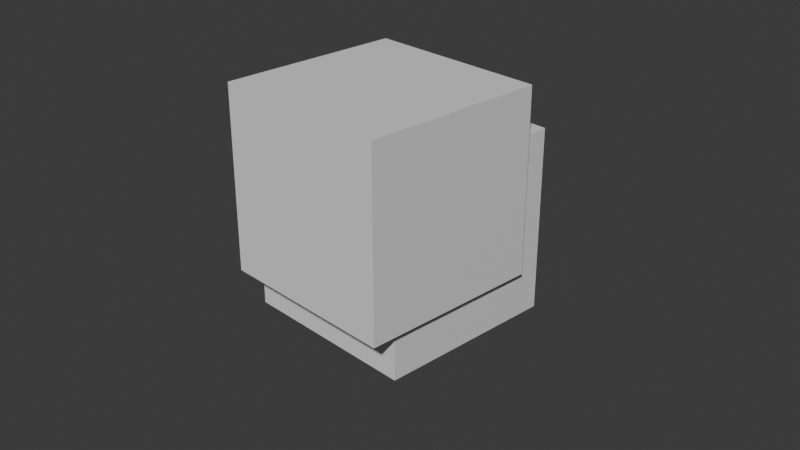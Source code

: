 # Source: blend.blend  (saved by Blender 4.5.88; exported with 4.5.12 LTS)
import bpy
from mathutils import Matrix  # noqa: F401  (used for matrix-valued properties, if any)

bpy.ops.wm.read_factory_settings(use_empty=True)
scene = bpy.context.scene
scene.name = 'Scene'

# ---- collections
col_collection = bpy.data.collections.new('Collection'); scene.collection.children.link(col_collection)

# ---- materials (node trees are filled in below, after node groups)
mat_material = bpy.data.materials.new('Material')
mat_material.alpha_threshold = 0.0
mat_material.roughness = 0.5
mat_material.line_color = (0.0, 0.0, 0.0, 1.0)

# ---- material node trees
mat_material.use_nodes = True; mat_material.node_tree.nodes.clear()
_N = mat_material.node_tree.nodes; _L = mat_material.node_tree.links
n0 = _N.new('ShaderNodeOutputMaterial'); n0.name = 'Material Output'; n0.location = (200, 100)
n1 = _N.new('ShaderNodeBsdfPrincipled'); n1.name = 'Principled BSDF'; n1.location = (-200, 100)
n1.inputs[3].default_value = 1.45
_L.new(n1.outputs[0], n0.inputs[0])
n0.is_active_output = True

# ---- world
world_world = bpy.data.worlds.new('World'); scene.world = world_world
world_world.use_nodes = True; world_world.node_tree.nodes.clear()
_N = world_world.node_tree.nodes; _L = world_world.node_tree.links
n0 = _N.new('ShaderNodeOutputWorld'); n0.name = 'World Output'; n0.location = (200, 100)
n1 = _N.new('ShaderNodeBackground'); n1.name = 'Background'; n1.location = (-200, 100)
n1.inputs[0].default_value = (0.05088, 0.05088, 0.05088, 1.0)
_L.new(n1.outputs[0], n0.inputs[0])
n0.is_active_output = True
world_world.color = (0.05088, 0.05088, 0.05088)
world_world.sun_shadow_jitter_overblur = 0.0

# ---- cameras
cam_camera = bpy.data.cameras.new('Camera')
cam_camera.clip_end = 100.0
cam_camera.ortho_scale = 7.314
cam_camera_001 = bpy.data.cameras.new('Camera.001')
cam_camera_001.clip_end = 100.0
cam_camera_001.lens = 168.4
cam_camera_001.ortho_scale = 7.314
cam_camera_002 = bpy.data.cameras.new('Camera.002')
cam_camera_002.clip_end = 100.0
cam_camera_002.lens = 168.4
cam_camera_002.ortho_scale = 7.314

# ---- lights
light_light = bpy.data.lights.new('Light', 'POINT')
light_light.energy = 1000.0
light_light.shadow_soft_size = 0.1
light_light_001 = bpy.data.lights.new('Light.001', 'POINT')
light_light_001.energy = 1000.0
light_light_001.shadow_soft_size = 0.1

# ---- meshes
me_cube = bpy.data.meshes.new('Cube')
me_cube.from_pydata([(1.0, 1.0, 1.0), (1.0, 1.0, -1.0), (1.0, -1.0, 1.0), (1.0, -1.0, -1.0), (-1.0, 1.0, 1.0), (-1.0, 1.0, -1.0), (-1.0, -1.0, 1.0), (-1.0, -1.0, -1.0)], [], [(0, 4, 6, 2), (3, 2, 6, 7), (7, 6, 4, 5), (5, 1, 3, 7), (1, 0, 2, 3), (5, 4, 0, 1)])
_uv = me_cube.uv_layers.new(name='UVMap')
_uv.uv.foreach_set('vector', [0.625, 0.5, 0.875, 0.5, 0.875, 0.75, 0.625, 0.75, 0.375, 0.75, 0.625, 0.75, 0.625, 1.0, 0.375, 1.0, 0.375, 0.0, 0.625, 0.0, 0.625, 0.25, 0.375, 0.25, 0.125, 0.5, 0.375, 0.5, 0.375, 0.75, 0.125, 0.75, 0.375, 0.5, 0.625, 0.5, 0.625, 0.75, 0.375, 0.75, 0.375, 0.25, 0.625, 0.25, 0.625, 0.5, 0.375, 0.5])
me_cube.materials.append(mat_material)
me_cube.use_mirror_vertex_groups = False
me_cube.update()
me_cube_001 = bpy.data.meshes.new('Cube.001')
me_cube_001.from_pydata([(1.0, 1.0, 1.0), (1.0, 1.0, -1.0), (1.0, -1.0, 1.0), (1.0, -1.0, -1.0), (-1.0, 1.0, 1.0), (-1.0, 1.0, -1.0), (-1.0, -1.0, 1.0), (-1.0, -1.0, -1.0)], [], [(0, 4, 6, 2), (3, 2, 6, 7), (7, 6, 4, 5), (5, 1, 3, 7), (1, 0, 2, 3), (5, 4, 0, 1)])
_uv = me_cube_001.uv_layers.new(name='UVMap')
_uv.uv.foreach_set('vector', [0.625, 0.5, 0.875, 0.5, 0.875, 0.75, 0.625, 0.75, 0.375, 0.75, 0.625, 0.75, 0.625, 1.0, 0.375, 1.0, 0.375, 0.0, 0.625, 0.0, 0.625, 0.25, 0.375, 0.25, 0.125, 0.5, 0.375, 0.5, 0.375, 0.75, 0.125, 0.75, 0.375, 0.5, 0.625, 0.5, 0.625, 0.75, 0.375, 0.75, 0.375, 0.25, 0.625, 0.25, 0.625, 0.5, 0.375, 0.5])
me_cube_001.materials.append(mat_material)
me_cube_001.use_mirror_vertex_groups = False
me_cube_001.update()
me_wing_onesidemesh = bpy.data.meshes.new('Wing_OneSideMesh')
me_wing_onesidemesh.from_pydata([(-0.002982, 0.1357, -0.0312), (-0.003009, 0.1015, -0.0234), (-0.003036, 0.06742, -0.0156), (-0.003064, 0.0333, -0.007801), (-0.003091, -0.0008167, -4.657e-09), (-0.003118, -0.03494, 0.007801), (-0.00315, -0.07452, 0.01685), (-0.003183, -0.1155, 0.02621), (-0.003216, -0.1564, 0.03557), (0.008492, 0.1288, -0.02732), (0.008465, 0.09534, -0.01967), (0.008439, 0.0619, -0.01203), (0.008412, 0.02846, -0.004383), (0.008385, -0.004987, 0.003263), (0.008358, -0.03843, 0.01091), (0.008332, -0.07187, 0.01855), (0.008305, -0.1053, 0.0262), (0.008278, -0.1388, 0.03385), (0.01996, 0.1191, -0.0228), (0.01994, 0.08636, -0.01531), (0.01991, 0.05359, -0.00782), (0.01989, 0.02082, -0.0003294), (0.01986, -0.01194, 0.007162), (0.01983, -0.04471, 0.01465), (0.01981, -0.07747, 0.02214), (0.01978, -0.1102, 0.02963), (0.01975, -0.143, 0.03713), (0.03143, 0.1081, -0.01796), (0.03141, 0.07596, -0.01063), (0.03138, 0.04387, -0.00329), (0.03136, 0.01178, 0.004046), (0.03133, -0.0203, 0.01138), (0.03131, -0.05239, 0.01872), (0.03128, -0.08448, 0.02605), (0.03125, -0.1166, 0.03339), (0.03123, -0.1487, 0.04073), (0.0429, 0.09596, -0.01289), (0.04288, 0.06455, -0.005707), (0.04285, 0.03314, 0.001474), (0.04283, 0.001724, 0.008655), (0.0428, -0.02969, 0.01584), (0.04278, -0.0611, 0.02302), (0.04275, -0.09251, 0.0302), (0.04273, -0.1239, 0.03738), (0.0427, -0.1553, 0.04456), (0.05437, 0.08305, -0.007628), (0.05435, 0.05231, -0.0006016), (0.05432, 0.02158, 0.006425), (0.0543, -0.009155, 0.01345), (0.05427, -0.03989, 0.02048), (0.05425, -0.07062, 0.0275), (0.05423, -0.1014, 0.03453), (0.0542, -0.1321, 0.04156), (0.05418, -0.1628, 0.04858), (0.06584, 0.06945, -0.00221), (0.06582, 0.03939, 0.004662), (0.06579, 0.009333, 0.01153), (0.06577, -0.02072, 0.01841), (0.06575, -0.05078, 0.02528), (0.06572, -0.08084, 0.03215), (0.0657, -0.1109, 0.03902), (0.06567, -0.141, 0.04589), (0.06565, -0.171, 0.05277), (0.07731, 0.05525, 0.003346), (0.07729, 0.02587, 0.01006), (0.07726, -0.003515, 0.01678), (0.07724, -0.0329, 0.0235), (0.07722, -0.06228, 0.03021), (0.07719, -0.09166, 0.03693), (0.07717, -0.121, 0.04365), (0.07714, -0.1504, 0.05037), (0.07712, -0.1798, 0.05708), (0.08878, 0.04051, 0.009025), (0.08875, 0.01181, 0.01559), (0.08873, -0.0169, 0.02215), (0.08871, -0.0456, 0.02871), (0.08869, -0.07431, 0.03527), (0.08866, -0.103, 0.04184), (0.08864, -0.1317, 0.0484), (0.08862, -0.1604, 0.05496), (0.08859, -0.1891, 0.06152), (0.1002, 0.02529, 0.01481), (0.1002, -0.002739, 0.02122), (0.1002, -0.03077, 0.02763), (0.1002, -0.05879, 0.03404), (0.1002, -0.08682, 0.04044), (0.1001, -0.1148, 0.04685), (0.1001, -0.1429, 0.05326), (0.1001, -0.1709, 0.05967), (0.1001, -0.1989, 0.06607), (0.1117, 0.009623, 0.0207), (0.1117, -0.01773, 0.02696), (0.1117, -0.04508, 0.03321), (0.1116, -0.07243, 0.03946), (0.1116, -0.09978, 0.04572), (0.1116, -0.1271, 0.05197), (0.1116, -0.1545, 0.05822), (0.1116, -0.1818, 0.06447), (0.1115, -0.2092, 0.07073), (0.1232, -0.006451, 0.02669), (0.1232, -0.03312, 0.03279), (0.1231, -0.0598, 0.03888), (0.1231, -0.08647, 0.04498), (0.1231, -0.1131, 0.05108), (0.1231, -0.1398, 0.05718), (0.123, -0.1665, 0.06328), (0.123, -0.1932, 0.06937), (0.123, -0.2198, 0.07547), (0.1346, -0.02291, 0.03276), (0.1346, -0.0489, 0.0387), (0.1346, -0.0749, 0.04465), (0.1346, -0.1009, 0.05059), (0.1346, -0.1269, 0.05653), (0.1345, -0.1529, 0.06248), (0.1345, -0.1789, 0.06842), (0.1345, -0.2049, 0.07436), (0.1345, -0.2309, 0.0803), (0.1461, -0.03972, 0.03891), (0.1461, -0.06504, 0.0447), (0.1461, -0.09035, 0.05049), (0.146, -0.1157, 0.05628), (0.146, -0.141, 0.06207), (0.146, -0.1663, 0.06785), (0.146, -0.1916, 0.07364), (0.146, -0.2169, 0.07943), (0.1459, -0.2423, 0.08522), (0.1576, -0.05686, 0.04514), (0.1576, -0.08151, 0.05077), (0.1575, -0.1061, 0.05641), (0.1575, -0.1308, 0.06204), (0.1575, -0.1554, 0.06768), (0.1575, -0.1801, 0.07331), (0.1575, -0.2047, 0.07894), (0.1574, -0.2294, 0.08458), (0.1574, -0.254, 0.09021), (0.169, -0.07433, 0.05144), (0.169, -0.0983, 0.05692), (0.169, -0.1223, 0.0624), (0.169, -0.1462, 0.06788), (0.169, -0.1702, 0.07336), (0.1689, -0.1942, 0.07884), (0.1689, -0.2181, 0.08432), (0.1689, -0.2421, 0.0898), (0.1689, -0.2661, 0.09527), (0.1805, -0.0921, 0.05781), (0.1805, -0.1154, 0.06314), (0.1805, -0.1387, 0.06846), (0.1804, -0.162, 0.07379), (0.1804, -0.1852, 0.07911), (0.1804, -0.2085, 0.08443), (0.1804, -0.2318, 0.08976), (0.1804, -0.2551, 0.09508), (0.1804, -0.2784, 0.1004), (0.192, -0.1102, 0.06425), (0.192, -0.1328, 0.06942), (0.1919, -0.1554, 0.07459), (0.1919, -0.178, 0.07976), (0.1914, -0.2007, 0.08437), (0.1908, -0.2234, 0.08892), (0.1902, -0.2461, 0.09347), (0.1896, -0.2689, 0.09802), (0.189, -0.2916, 0.1026), (0.1984, -0.1294, 0.06531), (0.1979, -0.1515, 0.06972), (0.1973, -0.1735, 0.07414), (0.1967, -0.1956, 0.07855), (0.1962, -0.2176, 0.08297), (0.1956, -0.2396, 0.08738), (0.195, -0.2617, 0.0918), (0.1945, -0.2837, 0.09621), (0.1939, -0.3058, 0.1006)], [], [(0, 9, 10, 1), (1, 10, 11, 2), (2, 11, 12, 3), (3, 12, 13, 4), (4, 13, 14, 5), (5, 14, 15, 6), (6, 15, 16, 7), (7, 16, 17, 8), (9, 18, 19, 10), (10, 19, 20, 11), (11, 20, 21, 12), (12, 21, 22, 13), (13, 22, 23, 14), (14, 23, 24, 15), (15, 24, 25, 16), (16, 25, 26, 17), (18, 27, 28, 19), (19, 28, 29, 20), (20, 29, 30, 21), (21, 30, 31, 22), (22, 31, 32, 23), (23, 32, 33, 24), (24, 33, 34, 25), (25, 34, 35, 26), (27, 36, 37, 28), (28, 37, 38, 29), (29, 38, 39, 30), (30, 39, 40, 31), (31, 40, 41, 32), (32, 41, 42, 33), (33, 42, 43, 34), (34, 43, 44, 35), (36, 45, 46, 37), (37, 46, 47, 38), (38, 47, 48, 39), (39, 48, 49, 40), (40, 49, 50, 41), (41, 50, 51, 42), (42, 51, 52, 43), (43, 52, 53, 44), (45, 54, 55, 46), (46, 55, 56, 47), (47, 56, 57, 48), (48, 57, 58, 49), (49, 58, 59, 50), (50, 59, 60, 51), (51, 60, 61, 52), (52, 61, 62, 53), (54, 63, 64, 55), (55, 64, 65, 56), (56, 65, 66, 57), (57, 66, 67, 58), (58, 67, 68, 59), (59, 68, 69, 60), (60, 69, 70, 61), (61, 70, 71, 62), (63, 72, 73, 64), (64, 73, 74, 65), (65, 74, 75, 66), (66, 75, 76, 67), (67, 76, 77, 68), (68, 77, 78, 69), (69, 78, 79, 70), (70, 79, 80, 71), (72, 81, 82, 73), (73, 82, 83, 74), (74, 83, 84, 75), (75, 84, 85, 76), (76, 85, 86, 77), (77, 86, 87, 78), (78, 87, 88, 79), (79, 88, 89, 80), (81, 90, 91, 82), (82, 91, 92, 83), (83, 92, 93, 84), (84, 93, 94, 85), (85, 94, 95, 86), (86, 95, 96, 87), (87, 96, 97, 88), (88, 97, 98, 89), (90, 99, 100, 91), (91, 100, 101, 92), (92, 101, 102, 93), (93, 102, 103, 94), (94, 103, 104, 95), (95, 104, 105, 96), (96, 105, 106, 97), (97, 106, 107, 98), (99, 108, 109, 100), (100, 109, 110, 101), (101, 110, 111, 102), (102, 111, 112, 103), (103, 112, 113, 104), (104, 113, 114, 105), (105, 114, 115, 106), (106, 115, 116, 107), (108, 117, 118, 109), (109, 118, 119, 110), (110, 119, 120, 111), (111, 120, 121, 112), (112, 121, 122, 113), (113, 122, 123, 114), (114, 123, 124, 115), (115, 124, 125, 116), (117, 126, 127, 118), (118, 127, 128, 119), (119, 128, 129, 120), (120, 129, 130, 121), (121, 130, 131, 122), (122, 131, 132, 123), (123, 132, 133, 124), (124, 133, 134, 125), (126, 135, 136, 127), (127, 136, 137, 128), (128, 137, 138, 129), (129, 138, 139, 130), (130, 139, 140, 131), (131, 140, 141, 132), (132, 141, 142, 133), (133, 142, 143, 134), (135, 144, 145, 136), (136, 145, 146, 137), (137, 146, 147, 138), (138, 147, 148, 139), (139, 148, 149, 140), (140, 149, 150, 141), (141, 150, 151, 142), (142, 151, 152, 143), (144, 153, 154, 145), (145, 154, 155, 146), (146, 155, 156, 147), (147, 156, 157, 148), (148, 157, 158, 149), (149, 158, 159, 150), (150, 159, 160, 151), (151, 160, 161, 152), (153, 162, 163, 154), (154, 163, 164, 155), (155, 164, 165, 156), (156, 165, 166, 157), (157, 166, 167, 158), (158, 167, 168, 159), (159, 168, 169, 160), (160, 169, 170, 161)])
me_wing_onesidemesh.update()
me_wing_onesidemesh_001 = bpy.data.meshes.new('Wing_OneSideMesh.001')
me_wing_onesidemesh_001.from_pydata([(-0.002982, 0.1357, -0.0312), (-0.003009, 0.1015, -0.0234), (-0.003036, 0.06742, -0.0156), (-0.003064, 0.0333, -0.007801), (-0.003091, -0.0008167, -4.657e-09), (-0.003118, -0.03494, 0.007801), (-0.00315, -0.07452, 0.01685), (-0.003183, -0.1155, 0.02621), (-0.003216, -0.1564, 0.03557), (0.008492, 0.1288, -0.02732), (0.008465, 0.09534, -0.01967), (0.008439, 0.0619, -0.01203), (0.008412, 0.02846, -0.004383), (0.008385, -0.004987, 0.003263), (0.008358, -0.03843, 0.01091), (0.008332, -0.07187, 0.01855), (0.008305, -0.1053, 0.0262), (0.008278, -0.1388, 0.03385), (0.01996, 0.1191, -0.0228), (0.01994, 0.08636, -0.01531), (0.01991, 0.05359, -0.00782), (0.01989, 0.02082, -0.0003294), (0.01986, -0.01194, 0.007162), (0.01983, -0.04471, 0.01465), (0.01981, -0.07747, 0.02214), (0.01978, -0.1102, 0.02963), (0.01975, -0.143, 0.03713), (0.03143, 0.1081, -0.01796), (0.03141, 0.07596, -0.01063), (0.03138, 0.04387, -0.00329), (0.03136, 0.01178, 0.004046), (0.03133, -0.0203, 0.01138), (0.03131, -0.05239, 0.01872), (0.03128, -0.08448, 0.02605), (0.03125, -0.1166, 0.03339), (0.03123, -0.1487, 0.04073), (0.0429, 0.09596, -0.01289), (0.04288, 0.06455, -0.005707), (0.04285, 0.03314, 0.001474), (0.04283, 0.001724, 0.008655), (0.0428, -0.02969, 0.01584), (0.04278, -0.0611, 0.02302), (0.04275, -0.09251, 0.0302), (0.04273, -0.1239, 0.03738), (0.0427, -0.1553, 0.04456), (0.05437, 0.08305, -0.007628), (0.05435, 0.05231, -0.0006016), (0.05432, 0.02158, 0.006425), (0.0543, -0.009155, 0.01345), (0.05427, -0.03989, 0.02048), (0.05425, -0.07062, 0.0275), (0.05423, -0.1014, 0.03453), (0.0542, -0.1321, 0.04156), (0.05418, -0.1628, 0.04858), (0.06584, 0.06945, -0.00221), (0.06582, 0.03939, 0.004662), (0.06579, 0.009333, 0.01153), (0.06577, -0.02072, 0.01841), (0.06575, -0.05078, 0.02528), (0.06572, -0.08084, 0.03215), (0.0657, -0.1109, 0.03902), (0.06567, -0.141, 0.04589), (0.06565, -0.171, 0.05277), (0.07731, 0.05525, 0.003346), (0.07729, 0.02587, 0.01006), (0.07726, -0.003515, 0.01678), (0.07724, -0.0329, 0.0235), (0.07722, -0.06228, 0.03021), (0.07719, -0.09166, 0.03693), (0.07717, -0.121, 0.04365), (0.07714, -0.1504, 0.05037), (0.07712, -0.1798, 0.05708), (0.08878, 0.04051, 0.009025), (0.08875, 0.01181, 0.01559), (0.08873, -0.0169, 0.02215), (0.08871, -0.0456, 0.02871), (0.08869, -0.07431, 0.03527), (0.08866, -0.103, 0.04184), (0.08864, -0.1317, 0.0484), (0.08862, -0.1604, 0.05496), (0.08859, -0.1891, 0.06152), (0.1002, 0.02529, 0.01481), (0.1002, -0.002739, 0.02122), (0.1002, -0.03077, 0.02763), (0.1002, -0.05879, 0.03404), (0.1002, -0.08682, 0.04044), (0.1001, -0.1148, 0.04685), (0.1001, -0.1429, 0.05326), (0.1001, -0.1709, 0.05967), (0.1001, -0.1989, 0.06607), (0.1117, 0.009623, 0.0207), (0.1117, -0.01773, 0.02696), (0.1117, -0.04508, 0.03321), (0.1116, -0.07243, 0.03946), (0.1116, -0.09978, 0.04572), (0.1116, -0.1271, 0.05197), (0.1116, -0.1545, 0.05822), (0.1116, -0.1818, 0.06447), (0.1115, -0.2092, 0.07073), (0.1232, -0.006451, 0.02669), (0.1232, -0.03312, 0.03279), (0.1231, -0.0598, 0.03888), (0.1231, -0.08647, 0.04498), (0.1231, -0.1131, 0.05108), (0.1231, -0.1398, 0.05718), (0.123, -0.1665, 0.06328), (0.123, -0.1932, 0.06937), (0.123, -0.2198, 0.07547), (0.1346, -0.02291, 0.03276), (0.1346, -0.0489, 0.0387), (0.1346, -0.0749, 0.04465), (0.1346, -0.1009, 0.05059), (0.1346, -0.1269, 0.05653), (0.1345, -0.1529, 0.06248), (0.1345, -0.1789, 0.06842), (0.1345, -0.2049, 0.07436), (0.1345, -0.2309, 0.0803), (0.1461, -0.03972, 0.03891), (0.1461, -0.06504, 0.0447), (0.1461, -0.09035, 0.05049), (0.146, -0.1157, 0.05628), (0.146, -0.141, 0.06207), (0.146, -0.1663, 0.06785), (0.146, -0.1916, 0.07364), (0.146, -0.2169, 0.07943), (0.1459, -0.2423, 0.08522), (0.1576, -0.05686, 0.04514), (0.1576, -0.08151, 0.05077), (0.1575, -0.1061, 0.05641), (0.1575, -0.1308, 0.06204), (0.1575, -0.1554, 0.06768), (0.1575, -0.1801, 0.07331), (0.1575, -0.2047, 0.07894), (0.1574, -0.2294, 0.08458), (0.1574, -0.254, 0.09021), (0.169, -0.07433, 0.05144), (0.169, -0.0983, 0.05692), (0.169, -0.1223, 0.0624), (0.169, -0.1462, 0.06788), (0.169, -0.1702, 0.07336), (0.1689, -0.1942, 0.07884), (0.1689, -0.2181, 0.08432), (0.1689, -0.2421, 0.0898), (0.1689, -0.2661, 0.09527), (0.1805, -0.0921, 0.05781), (0.1805, -0.1154, 0.06314), (0.1805, -0.1387, 0.06846), (0.1804, -0.162, 0.07379), (0.1804, -0.1852, 0.07911), (0.1804, -0.2085, 0.08443), (0.1804, -0.2318, 0.08976), (0.1804, -0.2551, 0.09508), (0.1804, -0.2784, 0.1004), (0.192, -0.1102, 0.06425), (0.192, -0.1328, 0.06942), (0.1919, -0.1554, 0.07459), (0.1919, -0.178, 0.07976), (0.1914, -0.2007, 0.08437), (0.1908, -0.2234, 0.08892), (0.1902, -0.2461, 0.09347), (0.1896, -0.2689, 0.09802), (0.189, -0.2916, 0.1026), (0.1984, -0.1294, 0.06531), (0.1979, -0.1515, 0.06972), (0.1973, -0.1735, 0.07414), (0.1967, -0.1956, 0.07855), (0.1962, -0.2176, 0.08297), (0.1956, -0.2396, 0.08738), (0.195, -0.2617, 0.0918), (0.1945, -0.2837, 0.09621), (0.1939, -0.3058, 0.1006)], [], [(0, 9, 10, 1), (1, 10, 11, 2), (2, 11, 12, 3), (3, 12, 13, 4), (4, 13, 14, 5), (5, 14, 15, 6), (6, 15, 16, 7), (7, 16, 17, 8), (9, 18, 19, 10), (10, 19, 20, 11), (11, 20, 21, 12), (12, 21, 22, 13), (13, 22, 23, 14), (14, 23, 24, 15), (15, 24, 25, 16), (16, 25, 26, 17), (18, 27, 28, 19), (19, 28, 29, 20), (20, 29, 30, 21), (21, 30, 31, 22), (22, 31, 32, 23), (23, 32, 33, 24), (24, 33, 34, 25), (25, 34, 35, 26), (27, 36, 37, 28), (28, 37, 38, 29), (29, 38, 39, 30), (30, 39, 40, 31), (31, 40, 41, 32), (32, 41, 42, 33), (33, 42, 43, 34), (34, 43, 44, 35), (36, 45, 46, 37), (37, 46, 47, 38), (38, 47, 48, 39), (39, 48, 49, 40), (40, 49, 50, 41), (41, 50, 51, 42), (42, 51, 52, 43), (43, 52, 53, 44), (45, 54, 55, 46), (46, 55, 56, 47), (47, 56, 57, 48), (48, 57, 58, 49), (49, 58, 59, 50), (50, 59, 60, 51), (51, 60, 61, 52), (52, 61, 62, 53), (54, 63, 64, 55), (55, 64, 65, 56), (56, 65, 66, 57), (57, 66, 67, 58), (58, 67, 68, 59), (59, 68, 69, 60), (60, 69, 70, 61), (61, 70, 71, 62), (63, 72, 73, 64), (64, 73, 74, 65), (65, 74, 75, 66), (66, 75, 76, 67), (67, 76, 77, 68), (68, 77, 78, 69), (69, 78, 79, 70), (70, 79, 80, 71), (72, 81, 82, 73), (73, 82, 83, 74), (74, 83, 84, 75), (75, 84, 85, 76), (76, 85, 86, 77), (77, 86, 87, 78), (78, 87, 88, 79), (79, 88, 89, 80), (81, 90, 91, 82), (82, 91, 92, 83), (83, 92, 93, 84), (84, 93, 94, 85), (85, 94, 95, 86), (86, 95, 96, 87), (87, 96, 97, 88), (88, 97, 98, 89), (90, 99, 100, 91), (91, 100, 101, 92), (92, 101, 102, 93), (93, 102, 103, 94), (94, 103, 104, 95), (95, 104, 105, 96), (96, 105, 106, 97), (97, 106, 107, 98), (99, 108, 109, 100), (100, 109, 110, 101), (101, 110, 111, 102), (102, 111, 112, 103), (103, 112, 113, 104), (104, 113, 114, 105), (105, 114, 115, 106), (106, 115, 116, 107), (108, 117, 118, 109), (109, 118, 119, 110), (110, 119, 120, 111), (111, 120, 121, 112), (112, 121, 122, 113), (113, 122, 123, 114), (114, 123, 124, 115), (115, 124, 125, 116), (117, 126, 127, 118), (118, 127, 128, 119), (119, 128, 129, 120), (120, 129, 130, 121), (121, 130, 131, 122), (122, 131, 132, 123), (123, 132, 133, 124), (124, 133, 134, 125), (126, 135, 136, 127), (127, 136, 137, 128), (128, 137, 138, 129), (129, 138, 139, 130), (130, 139, 140, 131), (131, 140, 141, 132), (132, 141, 142, 133), (133, 142, 143, 134), (135, 144, 145, 136), (136, 145, 146, 137), (137, 146, 147, 138), (138, 147, 148, 139), (139, 148, 149, 140), (140, 149, 150, 141), (141, 150, 151, 142), (142, 151, 152, 143), (144, 153, 154, 145), (145, 154, 155, 146), (146, 155, 156, 147), (147, 156, 157, 148), (148, 157, 158, 149), (149, 158, 159, 150), (150, 159, 160, 151), (151, 160, 161, 152), (153, 162, 163, 154), (154, 163, 164, 155), (155, 164, 165, 156), (156, 165, 166, 157), (157, 166, 167, 158), (158, 167, 168, 159), (159, 168, 169, 160), (160, 169, 170, 161)])
me_wing_onesidemesh_001.update()

# ---- objects
ob_cube = bpy.data.objects.new('Cube', me_cube)
ob_light = bpy.data.objects.new('Light', light_light)
ob_camera = bpy.data.objects.new('Camera', cam_camera)
ob_camera_001 = bpy.data.objects.new('Camera.001', cam_camera_001)
ob_cube_001 = bpy.data.objects.new('Cube.001', me_cube_001)
ob_light_001 = bpy.data.objects.new('Light.001', light_light_001)
ob_camera_002 = bpy.data.objects.new('Camera.002', cam_camera_002)
ob_wing_oneside = bpy.data.objects.new('Wing_OneSide', me_wing_onesidemesh)
ob_wing_oneside_001 = bpy.data.objects.new('Wing_OneSide.001', me_wing_onesidemesh_001)

# ---- transforms, parenting, visibility, modifiers, constraints
ob_cube.location = (0.0, 0.0, 0.0)
ob_cube.lock_rotations_4d = False
ob_cube.empty_display_type = 'ARROWS'
ob_cube.lineart.crease_threshold = 0.0
ob_light.location = (4.076, 1.005, 5.904)
ob_light.rotation_euler = (0.6503, 0.05522, 1.866)
ob_light.lock_rotations_4d = False
ob_light.empty_display_type = 'ARROWS'
ob_light.color = (0.0, 0.0, 0.0, 0.0)
ob_light.hide_render = True
ob_light.lineart.crease_threshold = 0.0
ob_camera.location = (7.359, -6.926, 4.958)
ob_camera.rotation_euler = (1.109, 0.0, 0.8149)
ob_camera.lock_rotations_4d = False
ob_camera.empty_display_type = 'ARROWS'
ob_camera.color = (0.0, 0.0, 0.0, 0.0)
ob_camera.display_type = 'WIRE'
ob_camera.lineart.crease_threshold = 0.0
ob_camera_001.location = (-20.27, 14.57, 0.0)
ob_camera_001.lock_rotations_4d = False
ob_camera_001.empty_display_type = 'ARROWS'
ob_camera_001.color = (0.0, 0.0, 0.0, 0.0)
ob_camera_001.display_type = 'WIRE'
ob_camera_001.lineart.crease_threshold = 0.0
ob_cube_001.location = (0.08236, -0.3291, 0.541)
ob_cube_001.lock_rotations_4d = False
ob_cube_001.empty_display_type = 'ARROWS'
ob_cube_001.lineart.crease_threshold = 0.0
ob_light_001.location = (4.159, 0.6764, 6.445)
ob_light_001.rotation_euler = (0.6503, 0.05522, 1.866)
ob_light_001.lock_rotations_4d = False
ob_light_001.empty_display_type = 'ARROWS'
ob_light_001.color = (0.0, 0.0, 0.0, 0.0)
ob_light_001.hide_render = True
ob_light_001.lineart.crease_threshold = 0.0
ob_camera_002.location = (-20.19, 14.24, 0.541)
ob_camera_002.lock_rotations_4d = False
ob_camera_002.empty_display_type = 'ARROWS'
ob_camera_002.color = (0.0, 0.0, 0.0, 0.0)
ob_camera_002.display_type = 'WIRE'
ob_camera_002.lineart.crease_threshold = 0.0
ob_wing_oneside.location = (0.0, 0.0, 0.0)
ob_wing_oneside.rotation_euler = (-5.913, -0.01013, -6.206)
_m = ob_wing_oneside.modifiers.new('WingSolidify', 'SOLIDIFY')
_m.thickness = -0.002
_m.offset = 0.0
_m.use_even_offset = True
_m.use_quality_normals = True
ob_wing_oneside_001.location = (-0.1002, -0.001407, 0.00166)
ob_wing_oneside_001.rotation_euler = (9.659, -0.13, -3.428)
_m = ob_wing_oneside_001.modifiers.new('WingSolidify', 'SOLIDIFY')
_m.thickness = -0.002
_m.offset = 0.0
_m.use_even_offset = True
_m.use_quality_normals = True

# ---- collection membership
col_collection.objects.link(ob_cube)
col_collection.objects.link(ob_light)
col_collection.objects.link(ob_camera)
col_collection.objects.link(ob_camera_001)
col_collection.objects.link(ob_cube_001)
col_collection.objects.link(ob_light_001)
col_collection.objects.link(ob_camera_002)
col_collection.objects.link(ob_wing_oneside)
col_collection.objects.link(ob_wing_oneside_001)

# ---- scene / render settings (as saved in the file)
scene.camera = ob_camera
scene.frame_start = 1; scene.frame_end = 250; scene.frame_set(23)
scene.render.engine = 'BLENDER_EEVEE_NEXT'
bpy.context.view_layer.update()

# ---- added for rendering (the .blend has no usable light): sun
light_auto_sun = bpy.data.lights.new('AutoSun', 'SUN')
light_auto_sun.energy = 3.0
light_auto_sun.angle = 0.0523599
ob_auto_sun = bpy.data.objects.new('AutoSun', light_auto_sun)
scene.collection.objects.link(ob_auto_sun)
ob_auto_sun.rotation_euler = (0.872665, 0.174533, 0.523599)
bpy.context.view_layer.update()
